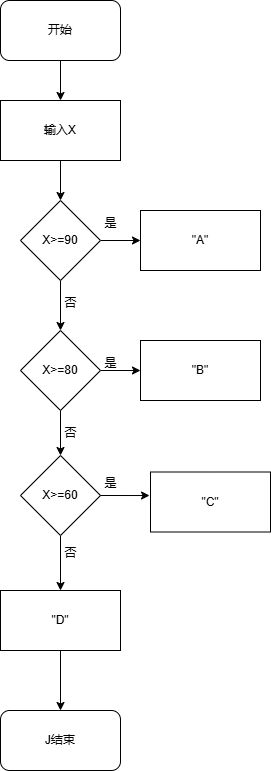

The diagram above was exported from draw.io. Its source (the exported page's mxGraphModel, read from the mxfile embedded in the PNG):
<mxGraphModel dx="706" dy="644" grid="1" gridSize="10" guides="1" tooltips="1" connect="1" arrows="1" fold="1" page="1" pageScale="1" pageWidth="827" pageHeight="1169" math="0" shadow="0">
  <root>
    <mxCell id="0" />
    <mxCell id="1" parent="0" />
    <mxCell id="iaEY5rKbOTEd857A3Mul-4" style="edgeStyle=orthogonalEdgeStyle;rounded=0;orthogonalLoop=1;jettySize=auto;html=1;exitX=0.5;exitY=1;exitDx=0;exitDy=0;entryX=0.5;entryY=0;entryDx=0;entryDy=0;" edge="1" parent="1" source="iaEY5rKbOTEd857A3Mul-1" target="iaEY5rKbOTEd857A3Mul-3">
      <mxGeometry relative="1" as="geometry" />
    </mxCell>
    <mxCell id="iaEY5rKbOTEd857A3Mul-1" value="开始" style="rounded=1;whiteSpace=wrap;html=1;" vertex="1" parent="1">
      <mxGeometry x="280" y="80" width="120" height="60" as="geometry" />
    </mxCell>
    <mxCell id="iaEY5rKbOTEd857A3Mul-6" style="edgeStyle=orthogonalEdgeStyle;rounded=0;orthogonalLoop=1;jettySize=auto;html=1;exitX=0.5;exitY=1;exitDx=0;exitDy=0;entryX=0.5;entryY=0;entryDx=0;entryDy=0;" edge="1" parent="1" source="iaEY5rKbOTEd857A3Mul-3" target="iaEY5rKbOTEd857A3Mul-5">
      <mxGeometry relative="1" as="geometry" />
    </mxCell>
    <mxCell id="iaEY5rKbOTEd857A3Mul-3" value="输入X" style="rounded=0;whiteSpace=wrap;html=1;" vertex="1" parent="1">
      <mxGeometry x="280" y="180" width="120" height="60" as="geometry" />
    </mxCell>
    <mxCell id="iaEY5rKbOTEd857A3Mul-8" style="edgeStyle=orthogonalEdgeStyle;rounded=0;orthogonalLoop=1;jettySize=auto;html=1;exitX=1;exitY=0.5;exitDx=0;exitDy=0;entryX=0;entryY=0.5;entryDx=0;entryDy=0;" edge="1" parent="1" source="iaEY5rKbOTEd857A3Mul-5" target="iaEY5rKbOTEd857A3Mul-7">
      <mxGeometry relative="1" as="geometry" />
    </mxCell>
    <mxCell id="iaEY5rKbOTEd857A3Mul-10" style="edgeStyle=orthogonalEdgeStyle;rounded=0;orthogonalLoop=1;jettySize=auto;html=1;exitX=0.5;exitY=1;exitDx=0;exitDy=0;entryX=0.5;entryY=0;entryDx=0;entryDy=0;" edge="1" parent="1" source="iaEY5rKbOTEd857A3Mul-5" target="iaEY5rKbOTEd857A3Mul-9">
      <mxGeometry relative="1" as="geometry" />
    </mxCell>
    <mxCell id="iaEY5rKbOTEd857A3Mul-5" value="X&amp;gt;=90" style="rhombus;whiteSpace=wrap;html=1;" vertex="1" parent="1">
      <mxGeometry x="300" y="280" width="80" height="80" as="geometry" />
    </mxCell>
    <mxCell id="iaEY5rKbOTEd857A3Mul-7" value="&quot;A&quot;" style="rounded=0;whiteSpace=wrap;html=1;" vertex="1" parent="1">
      <mxGeometry x="420" y="290" width="120" height="60" as="geometry" />
    </mxCell>
    <mxCell id="iaEY5rKbOTEd857A3Mul-12" style="edgeStyle=orthogonalEdgeStyle;rounded=0;orthogonalLoop=1;jettySize=auto;html=1;exitX=1;exitY=0.5;exitDx=0;exitDy=0;entryX=0;entryY=0.5;entryDx=0;entryDy=0;" edge="1" parent="1" source="iaEY5rKbOTEd857A3Mul-9" target="iaEY5rKbOTEd857A3Mul-11">
      <mxGeometry relative="1" as="geometry" />
    </mxCell>
    <mxCell id="iaEY5rKbOTEd857A3Mul-15" style="edgeStyle=orthogonalEdgeStyle;rounded=0;orthogonalLoop=1;jettySize=auto;html=1;exitX=0.5;exitY=1;exitDx=0;exitDy=0;entryX=0.5;entryY=0;entryDx=0;entryDy=0;" edge="1" parent="1" source="iaEY5rKbOTEd857A3Mul-9" target="iaEY5rKbOTEd857A3Mul-14">
      <mxGeometry relative="1" as="geometry" />
    </mxCell>
    <mxCell id="iaEY5rKbOTEd857A3Mul-9" value="X&amp;gt;=80" style="rhombus;whiteSpace=wrap;html=1;" vertex="1" parent="1">
      <mxGeometry x="300" y="410" width="80" height="80" as="geometry" />
    </mxCell>
    <mxCell id="iaEY5rKbOTEd857A3Mul-11" value="&quot;B&quot;" style="rounded=0;whiteSpace=wrap;html=1;" vertex="1" parent="1">
      <mxGeometry x="420" y="420" width="120" height="60" as="geometry" />
    </mxCell>
    <mxCell id="iaEY5rKbOTEd857A3Mul-13" value="&quot;C&quot;" style="rounded=0;whiteSpace=wrap;html=1;" vertex="1" parent="1">
      <mxGeometry x="430" y="551.5" width="120" height="60" as="geometry" />
    </mxCell>
    <mxCell id="iaEY5rKbOTEd857A3Mul-18" style="edgeStyle=orthogonalEdgeStyle;rounded=0;orthogonalLoop=1;jettySize=auto;html=1;exitX=0.5;exitY=1;exitDx=0;exitDy=0;entryX=0.5;entryY=0;entryDx=0;entryDy=0;" edge="1" parent="1" source="iaEY5rKbOTEd857A3Mul-14" target="iaEY5rKbOTEd857A3Mul-17">
      <mxGeometry relative="1" as="geometry" />
    </mxCell>
    <mxCell id="iaEY5rKbOTEd857A3Mul-14" value="X&amp;gt;=60" style="rhombus;whiteSpace=wrap;html=1;" vertex="1" parent="1">
      <mxGeometry x="300" y="535" width="80" height="80" as="geometry" />
    </mxCell>
    <mxCell id="iaEY5rKbOTEd857A3Mul-16" style="edgeStyle=orthogonalEdgeStyle;rounded=0;orthogonalLoop=1;jettySize=auto;html=1;exitX=1;exitY=0.5;exitDx=0;exitDy=0;entryX=-0.008;entryY=0.392;entryDx=0;entryDy=0;entryPerimeter=0;" edge="1" parent="1" source="iaEY5rKbOTEd857A3Mul-14" target="iaEY5rKbOTEd857A3Mul-13">
      <mxGeometry relative="1" as="geometry" />
    </mxCell>
    <mxCell id="iaEY5rKbOTEd857A3Mul-20" style="edgeStyle=orthogonalEdgeStyle;rounded=0;orthogonalLoop=1;jettySize=auto;html=1;exitX=0.5;exitY=1;exitDx=0;exitDy=0;entryX=0.5;entryY=0;entryDx=0;entryDy=0;" edge="1" parent="1" source="iaEY5rKbOTEd857A3Mul-17" target="iaEY5rKbOTEd857A3Mul-19">
      <mxGeometry relative="1" as="geometry" />
    </mxCell>
    <mxCell id="iaEY5rKbOTEd857A3Mul-17" value="&quot;D&quot;" style="rounded=0;whiteSpace=wrap;html=1;" vertex="1" parent="1">
      <mxGeometry x="280" y="670" width="120" height="60" as="geometry" />
    </mxCell>
    <mxCell id="iaEY5rKbOTEd857A3Mul-19" value="J结束" style="rounded=1;whiteSpace=wrap;html=1;" vertex="1" parent="1">
      <mxGeometry x="280" y="790" width="120" height="60" as="geometry" />
    </mxCell>
    <mxCell id="iaEY5rKbOTEd857A3Mul-21" value="是" style="text;html=1;align=center;verticalAlign=middle;resizable=0;points=[];autosize=1;strokeColor=none;fillColor=none;" vertex="1" parent="1">
      <mxGeometry x="370" y="288" width="40" height="30" as="geometry" />
    </mxCell>
    <mxCell id="iaEY5rKbOTEd857A3Mul-22" value="否" style="text;html=1;align=center;verticalAlign=middle;resizable=0;points=[];autosize=1;strokeColor=none;fillColor=none;" vertex="1" parent="1">
      <mxGeometry x="330" y="368" width="40" height="30" as="geometry" />
    </mxCell>
    <mxCell id="iaEY5rKbOTEd857A3Mul-23" value="是" style="text;html=1;align=center;verticalAlign=middle;resizable=0;points=[];autosize=1;strokeColor=none;fillColor=none;" vertex="1" parent="1">
      <mxGeometry x="370" y="428" width="40" height="30" as="geometry" />
    </mxCell>
    <mxCell id="iaEY5rKbOTEd857A3Mul-24" value="否" style="text;html=1;align=center;verticalAlign=middle;resizable=0;points=[];autosize=1;strokeColor=none;fillColor=none;" vertex="1" parent="1">
      <mxGeometry x="330" y="498" width="40" height="30" as="geometry" />
    </mxCell>
    <mxCell id="iaEY5rKbOTEd857A3Mul-25" value="是" style="text;html=1;align=center;verticalAlign=middle;resizable=0;points=[];autosize=1;strokeColor=none;fillColor=none;" vertex="1" parent="1">
      <mxGeometry x="370" y="548" width="40" height="30" as="geometry" />
    </mxCell>
    <mxCell id="iaEY5rKbOTEd857A3Mul-26" value="否" style="text;html=1;align=center;verticalAlign=middle;resizable=0;points=[];autosize=1;strokeColor=none;fillColor=none;" vertex="1" parent="1">
      <mxGeometry x="330" y="618" width="40" height="30" as="geometry" />
    </mxCell>
  </root>
</mxGraphModel>